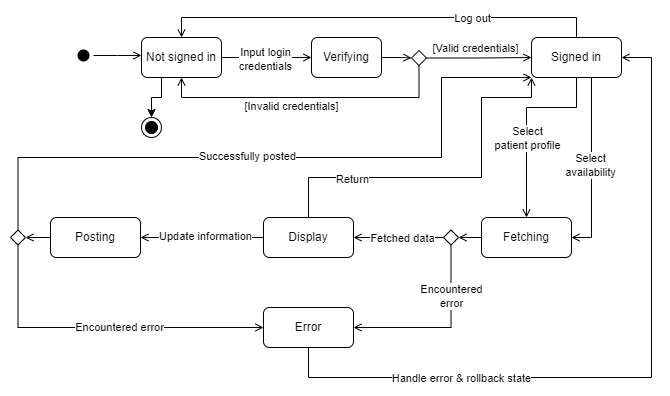

The diagram above was exported from draw.io. Its source (the exported page's mxGraphModel, read from the mxfile embedded in the PNG):
<mxGraphModel dx="1050" dy="534" grid="1" gridSize="10" guides="1" tooltips="1" connect="1" arrows="1" fold="1" page="1" pageScale="1" pageWidth="850" pageHeight="1100" math="0" shadow="0">
  <root>
    <mxCell id="0" />
    <mxCell id="1" parent="0" />
    <mxCell id="von2Asvc3EhjjHXuhOG2-2" value="" style="ellipse;html=1;shape=endState;fillColor=#000000;strokeColor=#000000;" vertex="1" parent="1">
      <mxGeometry x="230" y="120" width="20" height="20" as="geometry" />
    </mxCell>
    <mxCell id="von2Asvc3EhjjHXuhOG2-7" style="edgeStyle=orthogonalEdgeStyle;rounded=0;orthogonalLoop=1;jettySize=auto;html=1;entryX=0;entryY=0.25;entryDx=0;entryDy=0;endArrow=open;endFill=0;exitX=1;exitY=0.5;exitDx=0;exitDy=0;" edge="1" parent="1" source="von2Asvc3EhjjHXuhOG2-3">
      <mxGeometry relative="1" as="geometry">
        <mxPoint x="140" y="58" as="sourcePoint" />
        <mxPoint x="230" y="58" as="targetPoint" />
      </mxGeometry>
    </mxCell>
    <mxCell id="von2Asvc3EhjjHXuhOG2-3" value="" style="ellipse;html=1;shape=endState;fillColor=#000000;strokeColor=none;" vertex="1" parent="1">
      <mxGeometry x="162" y="48" width="20" height="20" as="geometry" />
    </mxCell>
    <mxCell id="von2Asvc3EhjjHXuhOG2-9" style="edgeStyle=orthogonalEdgeStyle;rounded=0;orthogonalLoop=1;jettySize=auto;html=1;entryX=0;entryY=0.5;entryDx=0;entryDy=0;endArrow=open;endFill=0;" edge="1" parent="1" source="von2Asvc3EhjjHXuhOG2-4" target="von2Asvc3EhjjHXuhOG2-5">
      <mxGeometry relative="1" as="geometry" />
    </mxCell>
    <mxCell id="von2Asvc3EhjjHXuhOG2-10" value="Input login&lt;br&gt;credentials" style="edgeLabel;html=1;align=center;verticalAlign=middle;resizable=0;points=[];" vertex="1" connectable="0" parent="von2Asvc3EhjjHXuhOG2-9">
      <mxGeometry x="0.3143" y="-1" relative="1" as="geometry">
        <mxPoint x="-16" as="offset" />
      </mxGeometry>
    </mxCell>
    <mxCell id="von2Asvc3EhjjHXuhOG2-45" style="edgeStyle=orthogonalEdgeStyle;rounded=0;orthogonalLoop=1;jettySize=auto;html=1;exitX=0.25;exitY=1;exitDx=0;exitDy=0;entryX=0.5;entryY=0;entryDx=0;entryDy=0;" edge="1" parent="1" source="von2Asvc3EhjjHXuhOG2-4" target="von2Asvc3EhjjHXuhOG2-2">
      <mxGeometry relative="1" as="geometry" />
    </mxCell>
    <mxCell id="von2Asvc3EhjjHXuhOG2-4" value="Not signed in" style="rounded=1;whiteSpace=wrap;html=1;" vertex="1" parent="1">
      <mxGeometry x="230" y="40" width="80" height="40" as="geometry" />
    </mxCell>
    <mxCell id="von2Asvc3EhjjHXuhOG2-12" style="edgeStyle=orthogonalEdgeStyle;rounded=0;orthogonalLoop=1;jettySize=auto;html=1;entryX=0.5;entryY=1;entryDx=0;entryDy=0;endArrow=open;endFill=0;exitX=0.5;exitY=1;exitDx=0;exitDy=0;" edge="1" parent="1" source="von2Asvc3EhjjHXuhOG2-37" target="von2Asvc3EhjjHXuhOG2-4">
      <mxGeometry relative="1" as="geometry">
        <Array as="points">
          <mxPoint x="508" y="100" />
          <mxPoint x="270" y="100" />
        </Array>
      </mxGeometry>
    </mxCell>
    <mxCell id="von2Asvc3EhjjHXuhOG2-13" value="[Invalid credentials]" style="edgeLabel;html=1;align=center;verticalAlign=middle;resizable=0;points=[];" vertex="1" connectable="0" parent="von2Asvc3EhjjHXuhOG2-12">
      <mxGeometry x="0.2923" y="2" relative="1" as="geometry">
        <mxPoint x="27" y="6" as="offset" />
      </mxGeometry>
    </mxCell>
    <mxCell id="von2Asvc3EhjjHXuhOG2-14" style="edgeStyle=orthogonalEdgeStyle;rounded=0;orthogonalLoop=1;jettySize=auto;html=1;entryX=0;entryY=0.5;entryDx=0;entryDy=0;endArrow=open;endFill=0;exitX=1;exitY=0.5;exitDx=0;exitDy=0;" edge="1" parent="1" source="von2Asvc3EhjjHXuhOG2-37" target="von2Asvc3EhjjHXuhOG2-6">
      <mxGeometry relative="1" as="geometry" />
    </mxCell>
    <mxCell id="von2Asvc3EhjjHXuhOG2-15" value="[Valid credentials]" style="edgeLabel;html=1;align=center;verticalAlign=middle;resizable=0;points=[];" vertex="1" connectable="0" parent="von2Asvc3EhjjHXuhOG2-14">
      <mxGeometry x="-0.15" y="-2" relative="1" as="geometry">
        <mxPoint x="3" y="-12" as="offset" />
      </mxGeometry>
    </mxCell>
    <mxCell id="von2Asvc3EhjjHXuhOG2-40" style="edgeStyle=orthogonalEdgeStyle;rounded=0;orthogonalLoop=1;jettySize=auto;html=1;entryX=0;entryY=0.5;entryDx=0;entryDy=0;endArrow=open;endFill=0;" edge="1" parent="1" source="von2Asvc3EhjjHXuhOG2-5" target="von2Asvc3EhjjHXuhOG2-37">
      <mxGeometry relative="1" as="geometry" />
    </mxCell>
    <mxCell id="von2Asvc3EhjjHXuhOG2-5" value="Verifying" style="rounded=1;whiteSpace=wrap;html=1;" vertex="1" parent="1">
      <mxGeometry x="400" y="40" width="70" height="40" as="geometry" />
    </mxCell>
    <mxCell id="von2Asvc3EhjjHXuhOG2-17" style="edgeStyle=orthogonalEdgeStyle;rounded=0;orthogonalLoop=1;jettySize=auto;html=1;entryX=0.5;entryY=0;entryDx=0;entryDy=0;endArrow=open;endFill=0;exitX=0.5;exitY=1;exitDx=0;exitDy=0;" edge="1" parent="1" source="von2Asvc3EhjjHXuhOG2-6" target="von2Asvc3EhjjHXuhOG2-16">
      <mxGeometry relative="1" as="geometry">
        <Array as="points">
          <mxPoint x="665" y="110" />
          <mxPoint x="615" y="110" />
        </Array>
      </mxGeometry>
    </mxCell>
    <mxCell id="von2Asvc3EhjjHXuhOG2-18" value="Select&lt;br&gt;patient profile" style="edgeLabel;html=1;align=center;verticalAlign=middle;resizable=0;points=[];" vertex="1" connectable="0" parent="von2Asvc3EhjjHXuhOG2-17">
      <mxGeometry x="0.208" relative="1" as="geometry">
        <mxPoint y="-5" as="offset" />
      </mxGeometry>
    </mxCell>
    <mxCell id="von2Asvc3EhjjHXuhOG2-20" style="edgeStyle=orthogonalEdgeStyle;rounded=0;orthogonalLoop=1;jettySize=auto;html=1;entryX=1;entryY=0.5;entryDx=0;entryDy=0;endArrow=open;endFill=0;exitX=0.5;exitY=1;exitDx=0;exitDy=0;" edge="1" parent="1" source="von2Asvc3EhjjHXuhOG2-6" target="von2Asvc3EhjjHXuhOG2-16">
      <mxGeometry relative="1" as="geometry">
        <Array as="points">
          <mxPoint x="680" y="80" />
          <mxPoint x="680" y="240" />
        </Array>
      </mxGeometry>
    </mxCell>
    <mxCell id="von2Asvc3EhjjHXuhOG2-21" value="Select&lt;br&gt;availability" style="edgeLabel;html=1;align=center;verticalAlign=middle;resizable=0;points=[];" vertex="1" connectable="0" parent="von2Asvc3EhjjHXuhOG2-20">
      <mxGeometry x="0.0468" y="-2" relative="1" as="geometry">
        <mxPoint as="offset" />
      </mxGeometry>
    </mxCell>
    <mxCell id="von2Asvc3EhjjHXuhOG2-33" style="edgeStyle=orthogonalEdgeStyle;rounded=0;orthogonalLoop=1;jettySize=auto;html=1;entryX=0.5;entryY=0;entryDx=0;entryDy=0;endArrow=open;endFill=0;exitX=0.5;exitY=0;exitDx=0;exitDy=0;" edge="1" parent="1" source="von2Asvc3EhjjHXuhOG2-6" target="von2Asvc3EhjjHXuhOG2-4">
      <mxGeometry relative="1" as="geometry">
        <Array as="points">
          <mxPoint x="665" y="20" />
          <mxPoint x="270" y="20" />
        </Array>
      </mxGeometry>
    </mxCell>
    <mxCell id="von2Asvc3EhjjHXuhOG2-34" value="Log out" style="edgeLabel;html=1;align=center;verticalAlign=middle;resizable=0;points=[];" vertex="1" connectable="0" parent="von2Asvc3EhjjHXuhOG2-33">
      <mxGeometry x="-0.4937" y="-2" relative="1" as="geometry">
        <mxPoint x="-15" y="2" as="offset" />
      </mxGeometry>
    </mxCell>
    <mxCell id="von2Asvc3EhjjHXuhOG2-6" value="Signed in" style="rounded=1;whiteSpace=wrap;html=1;" vertex="1" parent="1">
      <mxGeometry x="620" y="40" width="90" height="40" as="geometry" />
    </mxCell>
    <mxCell id="von2Asvc3EhjjHXuhOG2-22" style="edgeStyle=orthogonalEdgeStyle;rounded=0;orthogonalLoop=1;jettySize=auto;html=1;entryX=1;entryY=0.5;entryDx=0;entryDy=0;endArrow=open;endFill=0;exitX=0;exitY=0.5;exitDx=0;exitDy=0;" edge="1" parent="1" source="von2Asvc3EhjjHXuhOG2-48" target="von2Asvc3EhjjHXuhOG2-19">
      <mxGeometry relative="1" as="geometry" />
    </mxCell>
    <mxCell id="von2Asvc3EhjjHXuhOG2-23" value="Fetched data" style="edgeLabel;html=1;align=center;verticalAlign=middle;resizable=0;points=[];" vertex="1" connectable="0" parent="von2Asvc3EhjjHXuhOG2-22">
      <mxGeometry x="-0.232" y="1" relative="1" as="geometry">
        <mxPoint x="-7" y="-1" as="offset" />
      </mxGeometry>
    </mxCell>
    <mxCell id="von2Asvc3EhjjHXuhOG2-24" style="edgeStyle=orthogonalEdgeStyle;rounded=0;orthogonalLoop=1;jettySize=auto;html=1;entryX=1;entryY=0.5;entryDx=0;entryDy=0;endArrow=open;endFill=0;exitX=0.5;exitY=1;exitDx=0;exitDy=0;" edge="1" parent="1" source="von2Asvc3EhjjHXuhOG2-48" target="von2Asvc3EhjjHXuhOG2-25">
      <mxGeometry relative="1" as="geometry">
        <mxPoint x="615" y="330" as="targetPoint" />
        <Array as="points">
          <mxPoint x="540" y="330" />
        </Array>
      </mxGeometry>
    </mxCell>
    <mxCell id="von2Asvc3EhjjHXuhOG2-26" value="Encountered&lt;br&gt;error" style="edgeLabel;html=1;align=center;verticalAlign=middle;resizable=0;points=[];" vertex="1" connectable="0" parent="von2Asvc3EhjjHXuhOG2-24">
      <mxGeometry x="-0.12" y="1" relative="1" as="geometry">
        <mxPoint x="-1" y="-28" as="offset" />
      </mxGeometry>
    </mxCell>
    <mxCell id="von2Asvc3EhjjHXuhOG2-49" style="edgeStyle=orthogonalEdgeStyle;rounded=0;orthogonalLoop=1;jettySize=auto;html=1;entryX=1;entryY=0.5;entryDx=0;entryDy=0;endArrow=open;endFill=0;" edge="1" parent="1" source="von2Asvc3EhjjHXuhOG2-16" target="von2Asvc3EhjjHXuhOG2-48">
      <mxGeometry relative="1" as="geometry" />
    </mxCell>
    <mxCell id="von2Asvc3EhjjHXuhOG2-16" value="Fetching" style="rounded=1;whiteSpace=wrap;html=1;" vertex="1" parent="1">
      <mxGeometry x="570" y="220" width="90" height="40" as="geometry" />
    </mxCell>
    <mxCell id="von2Asvc3EhjjHXuhOG2-28" style="edgeStyle=orthogonalEdgeStyle;rounded=0;orthogonalLoop=1;jettySize=auto;html=1;entryX=1;entryY=0.5;entryDx=0;entryDy=0;endArrow=open;endFill=0;" edge="1" parent="1" source="von2Asvc3EhjjHXuhOG2-19" target="von2Asvc3EhjjHXuhOG2-27">
      <mxGeometry relative="1" as="geometry" />
    </mxCell>
    <mxCell id="von2Asvc3EhjjHXuhOG2-29" value="Update information" style="edgeLabel;html=1;align=center;verticalAlign=middle;resizable=0;points=[];" vertex="1" connectable="0" parent="von2Asvc3EhjjHXuhOG2-28">
      <mxGeometry x="-0.0333" y="-2" relative="1" as="geometry">
        <mxPoint as="offset" />
      </mxGeometry>
    </mxCell>
    <mxCell id="von2Asvc3EhjjHXuhOG2-50" style="edgeStyle=orthogonalEdgeStyle;rounded=0;orthogonalLoop=1;jettySize=auto;html=1;exitX=0.5;exitY=0;exitDx=0;exitDy=0;entryX=0;entryY=1;entryDx=0;entryDy=0;endArrow=open;endFill=0;" edge="1" parent="1" source="von2Asvc3EhjjHXuhOG2-19" target="von2Asvc3EhjjHXuhOG2-6">
      <mxGeometry relative="1" as="geometry">
        <Array as="points">
          <mxPoint x="397" y="180" />
          <mxPoint x="570" y="180" />
          <mxPoint x="570" y="100" />
          <mxPoint x="620" y="100" />
        </Array>
      </mxGeometry>
    </mxCell>
    <mxCell id="von2Asvc3EhjjHXuhOG2-51" value="Return" style="edgeLabel;html=1;align=center;verticalAlign=middle;resizable=0;points=[];" vertex="1" connectable="0" parent="von2Asvc3EhjjHXuhOG2-50">
      <mxGeometry x="-0.5427" y="-1" relative="1" as="geometry">
        <mxPoint as="offset" />
      </mxGeometry>
    </mxCell>
    <mxCell id="von2Asvc3EhjjHXuhOG2-19" value="Display" style="rounded=1;whiteSpace=wrap;html=1;" vertex="1" parent="1">
      <mxGeometry x="352" y="220" width="90" height="40" as="geometry" />
    </mxCell>
    <mxCell id="von2Asvc3EhjjHXuhOG2-41" style="edgeStyle=orthogonalEdgeStyle;rounded=0;orthogonalLoop=1;jettySize=auto;html=1;entryX=1;entryY=0.5;entryDx=0;entryDy=0;endArrow=open;endFill=0;exitX=0.5;exitY=1;exitDx=0;exitDy=0;" edge="1" parent="1" source="von2Asvc3EhjjHXuhOG2-25" target="von2Asvc3EhjjHXuhOG2-6">
      <mxGeometry relative="1" as="geometry">
        <Array as="points">
          <mxPoint x="397" y="380" />
          <mxPoint x="740" y="380" />
          <mxPoint x="740" y="60" />
        </Array>
      </mxGeometry>
    </mxCell>
    <mxCell id="von2Asvc3EhjjHXuhOG2-42" value="Handle error &amp;amp; rollback state" style="edgeLabel;html=1;align=center;verticalAlign=middle;resizable=0;points=[];" vertex="1" connectable="0" parent="von2Asvc3EhjjHXuhOG2-41">
      <mxGeometry x="-0.4979" y="-2" relative="1" as="geometry">
        <mxPoint y="-2" as="offset" />
      </mxGeometry>
    </mxCell>
    <mxCell id="von2Asvc3EhjjHXuhOG2-25" value="Error" style="rounded=1;whiteSpace=wrap;html=1;" vertex="1" parent="1">
      <mxGeometry x="352" y="310" width="90" height="40" as="geometry" />
    </mxCell>
    <mxCell id="von2Asvc3EhjjHXuhOG2-30" style="edgeStyle=orthogonalEdgeStyle;rounded=0;orthogonalLoop=1;jettySize=auto;html=1;entryX=0;entryY=0.5;entryDx=0;entryDy=0;endArrow=open;endFill=0;exitX=0.5;exitY=1;exitDx=0;exitDy=0;" edge="1" parent="1" source="von2Asvc3EhjjHXuhOG2-46" target="von2Asvc3EhjjHXuhOG2-25">
      <mxGeometry relative="1" as="geometry">
        <Array as="points">
          <mxPoint x="107" y="330" />
        </Array>
      </mxGeometry>
    </mxCell>
    <mxCell id="von2Asvc3EhjjHXuhOG2-31" value="Encountered error" style="edgeLabel;html=1;align=center;verticalAlign=middle;resizable=0;points=[];" vertex="1" connectable="0" parent="von2Asvc3EhjjHXuhOG2-30">
      <mxGeometry x="0.1149" y="1" relative="1" as="geometry">
        <mxPoint as="offset" />
      </mxGeometry>
    </mxCell>
    <mxCell id="von2Asvc3EhjjHXuhOG2-35" style="edgeStyle=orthogonalEdgeStyle;rounded=0;orthogonalLoop=1;jettySize=auto;html=1;entryX=0;entryY=1;entryDx=0;entryDy=0;endArrow=open;endFill=0;exitX=0.5;exitY=0;exitDx=0;exitDy=0;" edge="1" parent="1" source="von2Asvc3EhjjHXuhOG2-46" target="von2Asvc3EhjjHXuhOG2-6">
      <mxGeometry relative="1" as="geometry">
        <mxPoint x="75" y="310" as="targetPoint" />
        <Array as="points">
          <mxPoint x="107" y="160" />
          <mxPoint x="530" y="160" />
          <mxPoint x="530" y="80" />
        </Array>
      </mxGeometry>
    </mxCell>
    <mxCell id="von2Asvc3EhjjHXuhOG2-36" value="Successfully posted" style="edgeLabel;html=1;align=center;verticalAlign=middle;resizable=0;points=[];" vertex="1" connectable="0" parent="von2Asvc3EhjjHXuhOG2-35">
      <mxGeometry x="-0.0968" y="2" relative="1" as="geometry">
        <mxPoint as="offset" />
      </mxGeometry>
    </mxCell>
    <mxCell id="von2Asvc3EhjjHXuhOG2-47" style="edgeStyle=orthogonalEdgeStyle;rounded=0;orthogonalLoop=1;jettySize=auto;html=1;entryX=1;entryY=0.5;entryDx=0;entryDy=0;endArrow=open;endFill=0;" edge="1" parent="1" source="von2Asvc3EhjjHXuhOG2-27" target="von2Asvc3EhjjHXuhOG2-46">
      <mxGeometry relative="1" as="geometry" />
    </mxCell>
    <mxCell id="von2Asvc3EhjjHXuhOG2-27" value="Posting" style="rounded=1;whiteSpace=wrap;html=1;" vertex="1" parent="1">
      <mxGeometry x="139" y="220" width="90" height="40" as="geometry" />
    </mxCell>
    <mxCell id="von2Asvc3EhjjHXuhOG2-37" value="" style="rhombus;whiteSpace=wrap;html=1;" vertex="1" parent="1">
      <mxGeometry x="500" y="53" width="15" height="15" as="geometry" />
    </mxCell>
    <mxCell id="von2Asvc3EhjjHXuhOG2-46" value="" style="rhombus;whiteSpace=wrap;html=1;" vertex="1" parent="1">
      <mxGeometry x="99" y="232.5" width="15" height="15" as="geometry" />
    </mxCell>
    <mxCell id="von2Asvc3EhjjHXuhOG2-48" value="" style="rhombus;whiteSpace=wrap;html=1;" vertex="1" parent="1">
      <mxGeometry x="532" y="232.5" width="15" height="15" as="geometry" />
    </mxCell>
  </root>
</mxGraphModel>